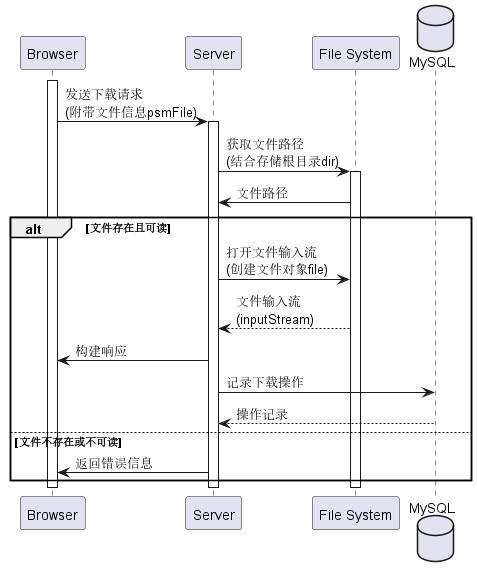

The diagram above was rendered by PlantUML. Its source (embedded in the PNG):
@startuml


participant Browser
participant Server
participant "File System" as FS
database MySQL as ms
activate Browser
Browser -> Server: 发送下载请求\n(附带文件信息psmFile)
activate Server
Server -> FS: 获取文件路径\n(结合存储根目录dir)
activate FS
FS -> Server: 文件路径
alt 文件存在且可读
    Server -> FS: 打开文件输入流\n(创建文件对象file)
    FS --> Server: 文件输入流\n(inputStream)
    Server -> Browser: 构建响应
    Server -> ms: 记录下载操作
    ms --> Server: 操作记录
else 文件不存在或不可读
    Server -> Browser: 返回错误信息
    
end
deactivate FS
deactivate Server
deactivate Browser
@enduml